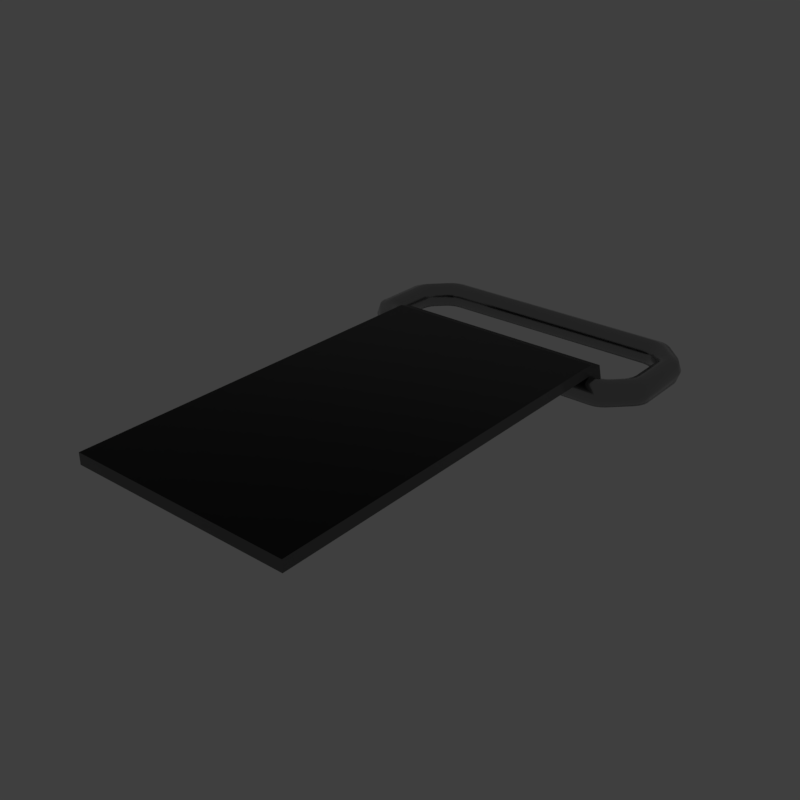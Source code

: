# Source: slideswitchadj.blend  (saved by Blender 2.79.6; exported with 4.5.12 LTS)
import bpy
from mathutils import Matrix  # noqa: F401  (used for matrix-valued properties, if any)

bpy.ops.wm.read_factory_settings(use_empty=True)
scene = bpy.context.scene
scene.name = 'main'

# ---- collections
col_collection_1 = bpy.data.collections.new('Collection 1'); scene.collection.children.link(col_collection_1)

# ---- materials (node trees are filled in below, after node groups)
mat_prox_alum_098 = bpy.data.materials.new('prox_alum.098')
mat_prox_alum_098.alpha_threshold = 0.0
mat_prox_alum_098.diffuse_color = (0.1933, 0.1933, 0.1933, 1.0)
mat_prox_alum_098.roughness = 0.5
mat_prox_kevlar_098 = bpy.data.materials.new('prox_kevlar.098')
mat_prox_kevlar_098.alpha_threshold = 0.0
mat_prox_kevlar_098.diffuse_color = (0.03737, 0.03737, 0.03737, 1.0)
mat_prox_kevlar_098.roughness = 0.5
mat_prox_rough_plastic_041 = bpy.data.materials.new('prox_rough_plastic.041')
mat_prox_rough_plastic_041.alpha_threshold = 0.0
mat_prox_rough_plastic_041.diffuse_color = (0.1013, 0.1013, 0.1013, 1.0)
mat_prox_rough_plastic_041.roughness = 0.5
mat_prox_easy_spec_098 = bpy.data.materials.new('prox_easy_spec.098')
mat_prox_easy_spec_098.alpha_threshold = 0.0
mat_prox_easy_spec_098.diffuse_color = (0.2791, 0.2791, 0.2791, 1.0)
mat_prox_easy_spec_098.roughness = 0.5
mat_prox_soap_096 = bpy.data.materials.new('prox_soap.096')
mat_prox_soap_096.alpha_threshold = 0.0
mat_prox_soap_096.diffuse_color = (0.8, 0.5447, 0.3018, 1.0)
mat_prox_soap_096.roughness = 0.5
mat_prox_emission_096 = bpy.data.materials.new('prox_emission.096')
mat_prox_emission_096.alpha_threshold = 0.0
mat_prox_emission_096.diffuse_color = (0.3973, 0.7023, 0.9681, 1.0)
mat_prox_emission_096.roughness = 0.5

# ---- node groups
ng_auto_smooth = bpy.data.node_groups.new('Auto Smooth', 'GeometryNodeTree')
_s = ng_auto_smooth.interface.new_socket(name='Geometry', in_out='OUTPUT', socket_type='NodeSocketGeometry')
_s = ng_auto_smooth.interface.new_socket(name='Geometry', in_out='INPUT', socket_type='NodeSocketGeometry')
_s = ng_auto_smooth.interface.new_socket(name='Angle', in_out='INPUT', socket_type='NodeSocketFloat')
_s.subtype = 'ANGLE'
_s.min_value = 0.0
_s.max_value = 3.142
ng_auto_smooth.is_modifier = True
_N = ng_auto_smooth.nodes; _L = ng_auto_smooth.links
n0 = _N.new('NodeGroupOutput'); n0.name = 'Group Output'; n0.location = (480, -100)
n1 = _N.new('NodeGroupInput'); n1.name = 'Group Input'; n1.location = (-420, -300)
n2 = _N.new('NodeGroupInput'); n2.name = 'Group Input.001'; n2.location = (-60, -100)
n3 = _N.new('GeometryNodeSetShadeSmooth'); n3.name = 'Set Shade Smooth'; n3.location = (120, -100)
n3.domain = 'EDGE'
n4 = _N.new('GeometryNodeSetShadeSmooth'); n4.name = 'Set Shade Smooth.001'; n4.location = (300, -100)
n5 = _N.new('GeometryNodeInputMeshEdgeAngle'); n5.name = 'Edge Angle'; n5.location = (-420, -220)
n6 = _N.new('GeometryNodeInputEdgeSmooth'); n6.name = 'Is Edge Smooth'; n6.location = (-60, -160)
n7 = _N.new('GeometryNodeInputShadeSmooth'); n7.name = 'Is Face Smooth'; n7.location = (-240, -340)
n8 = _N.new('FunctionNodeBooleanMath'); n8.name = 'Boolean Math'; n8.location = (-60, -220)
n9 = _N.new('FunctionNodeCompare'); n9.name = 'Compare'; n9.location = (-240, -180)
n9.operation = 'LESS_EQUAL'
_L.new(n5.outputs[0], n9.inputs[0])
_L.new(n4.outputs[0], n0.inputs[0])
_L.new(n1.outputs[1], n9.inputs[1])
_L.new(n9.outputs[0], n8.inputs[0])
_L.new(n7.outputs[0], n8.inputs[1])
_L.new(n2.outputs[0], n3.inputs[0])
_L.new(n6.outputs[0], n3.inputs[1])
_L.new(n3.outputs[0], n4.inputs[0])
_L.new(n8.outputs[0], n3.inputs[2])
n0.is_active_output = True

# ---- material node trees
mat_prox_alum_098.use_nodes = True; mat_prox_alum_098.node_tree.nodes.clear()
_N = mat_prox_alum_098.node_tree.nodes; _L = mat_prox_alum_098.node_tree.links
n0 = _N.new('ShaderNodeOutputMaterial'); n0.name = 'Material Output'; n0.location = (300, 300)
n1 = _N.new('ShaderNodeBsdfPrincipled'); n1.name = 'Principled BSDF'; n1.location = (10, 300)
n1.width = 150
n1.subsurface_method = 'BURLEY'
n1.inputs[0].default_value = (0.3217, 0.3217, 0.3217, 1.0)
n1.inputs[1].default_value = 1.0
n1.inputs[2].default_value = 0.1633
n1.inputs[3].default_value = 1.45
n1.inputs[9].default_value = (1.0, 1.0, 1.0)
n1.inputs[13].default_value = 0.119
n1.inputs[15].default_value = 0.7959
n1.inputs[16].default_value = 0.8299
n1.inputs[24].default_value = 0.1605
_L.new(n1.outputs[0], n0.inputs[0])
n0.is_active_output = True
mat_prox_kevlar_098.use_nodes = True; mat_prox_kevlar_098.node_tree.nodes.clear()
_N = mat_prox_kevlar_098.node_tree.nodes; _L = mat_prox_kevlar_098.node_tree.links
n0 = _N.new('ShaderNodeOutputMaterial'); n0.name = 'Material Output'; n0.location = (300, 300)
n1 = _N.new('ShaderNodeBsdfPrincipled'); n1.name = 'Principled BSDF'; n1.location = (10, 300)
n1.width = 150
n1.subsurface_method = 'BURLEY'
n1.inputs[0].default_value = (0.0, 0.0, 0.0, 1.0)
n1.inputs[2].default_value = 0.3401
n1.inputs[3].default_value = 1.45
n1.inputs[9].default_value = (1.0, 1.0, 1.0)
n1.inputs[13].default_value = 0.2143
_L.new(n1.outputs[0], n0.inputs[0])
n0.is_active_output = True
mat_prox_rough_plastic_041.use_nodes = True; mat_prox_rough_plastic_041.node_tree.nodes.clear()
_N = mat_prox_rough_plastic_041.node_tree.nodes; _L = mat_prox_rough_plastic_041.node_tree.links
n0 = _N.new('ShaderNodeOutputMaterial'); n0.name = 'Material Output'; n0.location = (300, 300)
n1 = _N.new('ShaderNodeBsdfPrincipled'); n1.name = 'Principled BSDF'; n1.location = (10, 300)
n1.width = 150
n1.subsurface_method = 'BURLEY'
n1.inputs[0].default_value = (0.111, 0.09, 0.07, 1.0)
n1.inputs[2].default_value = 0.3673
n1.inputs[3].default_value = 1.45
n1.inputs[9].default_value = (1.0, 1.0, 1.0)
n1.inputs[13].default_value = 0.1803
_L.new(n1.outputs[0], n0.inputs[0])
n0.is_active_output = True
mat_prox_easy_spec_098.use_nodes = True; mat_prox_easy_spec_098.node_tree.nodes.clear()
_N = mat_prox_easy_spec_098.node_tree.nodes; _L = mat_prox_easy_spec_098.node_tree.links
n0 = _N.new('ShaderNodeOutputMaterial'); n0.name = 'Material Output'; n0.location = (300, 300)
n1 = _N.new('ShaderNodeBsdfPrincipled'); n1.name = 'Principled BSDF'; n1.location = (10, 300)
n1.width = 150
n1.subsurface_method = 'BURLEY'
n1.inputs[0].default_value = (0.1372, 0.1372, 0.1372, 1.0)
n1.inputs[2].default_value = 0.2245
n1.inputs[3].default_value = 1.45
n1.inputs[9].default_value = (1.0, 1.0, 1.0)
n1.inputs[13].default_value = 0.09864
n1.inputs[19].default_value = 0.25
_L.new(n1.outputs[0], n0.inputs[0])
n0.is_active_output = True
mat_prox_soap_096.use_nodes = True; mat_prox_soap_096.node_tree.nodes.clear()
_N = mat_prox_soap_096.node_tree.nodes; _L = mat_prox_soap_096.node_tree.links
n0 = _N.new('ShaderNodeOutputMaterial'); n0.name = 'Material Output'; n0.location = (300, 300)
n1 = _N.new('ShaderNodeLayerWeight'); n1.name = 'Layer Weight.001'; n1.location = (-898, 224)
n2 = _N.new('ShaderNodeValToRGB'); n2.name = 'ColorRamp.001'; n2.location = (-744, 215)
n2.color_ramp.interpolation = 'B_SPLINE'
while len(n2.color_ramp.elements) > 1: n2.color_ramp.elements.remove(n2.color_ramp.elements[-1])
n2.color_ramp.elements[0].position = 0.0; n2.color_ramp.elements[0].color = (1.0, 0.0, 0.2363, 1.0)
_e = n2.color_ramp.elements.new(0.1477); _e.color = (0.0, 0.1135, 0.6103, 1.0)
_e = n2.color_ramp.elements.new(0.2773); _e.color = (0.2081, 0.332, 0.6265, 1.0)
_e = n2.color_ramp.elements.new(0.5); _e.color = (0.5089, 0.1741, 0.6181, 1.0)
_e = n2.color_ramp.elements.new(0.6818); _e.color = (0.7544, 0.04821, 0.0, 1.0)
_e = n2.color_ramp.elements.new(0.8511); _e.color = (0.336, 0.5043, 0.1917, 1.0)
_e = n2.color_ramp.elements.new(1.0); _e.color = (0.01772, 0.3483, 1.0, 1.0)
n3 = _N.new('ShaderNodeMix'); n3.name = 'Mix.001'; n3.location = (-424, 179)
n3.data_type = 'RGBA'
n3.inputs[0].default_value = 0.7909
n4 = _N.new('ShaderNodeBsdfPrincipled'); n4.name = 'Principled BSDF.002'; n4.location = (-242, 264)
n4.width = 150
n4.subsurface_method = 'BURLEY'
n4.inputs[2].default_value = 0.525
n4.inputs[3].default_value = 1.45
n4.inputs[9].default_value = (1.0, 1.0, 1.0)
n4.inputs[13].default_value = 0.975
n4.inputs[18].default_value = 1.0
n4.inputs[19].default_value = 0.25
n5 = _N.new('ShaderNodeBsdfGlass'); n5.name = 'Glass BSDF'; n5.location = (-9, 118)
n5.distribution = 'BECKMANN'
n5.inputs[2].default_value = 1.45
n6 = _N.new('ShaderNodeMixShader'); n6.name = 'Mix Shader'; n6.location = (-12, 267)
n6.inputs[0].default_value = 0.4455
_L.new(n1.outputs[1], n2.inputs[0])
_L.new(n2.outputs[0], n3.inputs[6])
_L.new(n4.outputs[0], n6.inputs[1])
_L.new(n3.outputs[2], n4.inputs[0])
_L.new(n5.outputs[0], n6.inputs[2])
_L.new(n2.outputs[0], n5.inputs[0])
_L.new(n6.outputs[0], n0.inputs[0])
n0.is_active_output = True
mat_prox_emission_096.use_nodes = True; mat_prox_emission_096.node_tree.nodes.clear()
_N = mat_prox_emission_096.node_tree.nodes; _L = mat_prox_emission_096.node_tree.links
n0 = _N.new('ShaderNodeOutputMaterial'); n0.name = 'Material Output'; n0.location = (446, 300)
n1 = _N.new('ShaderNodeEmission'); n1.name = 'Emission'; n1.location = (156, 300)
n1.inputs[1].default_value = 4.0
n2 = _N.new('ShaderNodeLayerWeight'); n2.name = 'Layer Weight'; n2.location = (-631, 360)
n3 = _N.new('ShaderNodeValToRGB'); n3.name = 'ColorRamp'; n3.location = (-450, 370)
n3.color_ramp.interpolation = 'B_SPLINE'
while len(n3.color_ramp.elements) > 1: n3.color_ramp.elements.remove(n3.color_ramp.elements[-1])
n3.color_ramp.elements[0].position = 0.1864; n3.color_ramp.elements[0].color = (1.0, 0.02556, 0.0, 1.0)
_e = n3.color_ramp.elements.new(0.8045); _e.color = (1.0, 0.2244, 0.007333, 1.0)
_e = n3.color_ramp.elements.new(0.9909); _e.color = (1.0, 1.0, 1.0, 1.0)
n4 = _N.new('ShaderNodeMix'); n4.name = 'Mix'; n4.location = (-92, 333)
n4.data_type = 'RGBA'
n4.blend_type = 'COLOR'
n4.inputs[0].default_value = 0.8273
_L.new(n2.outputs[1], n3.inputs[0])
_L.new(n1.outputs[0], n0.inputs[0])
_L.new(n4.outputs[2], n1.inputs[0])
_L.new(n3.outputs[0], n4.inputs[7])
n0.is_active_output = True

# ---- world
world_world = bpy.data.worlds.new('World'); scene.world = world_world
world_world.use_nodes = True; world_world.node_tree.nodes.clear()
_N = world_world.node_tree.nodes; _L = world_world.node_tree.links
n0 = _N.new('ShaderNodeOutputWorld'); n0.name = 'World Output'; n0.location = (300, 300)
n1 = _N.new('ShaderNodeBackground'); n1.name = 'Background'; n1.location = (10, 300)
n1.inputs[0].default_value = (0.05, 0.05, 0.05, 1.0)
_L.new(n1.outputs[0], n0.inputs[0])
n0.is_active_output = True
world_world.use_sun_shadow = False
world_world.sun_shadow_jitter_overblur = 0.0

# ---- meshes
me_cube_006 = bpy.data.meshes.new('Cube.006')
me_cube_006.from_pydata([(-1.713, -2.672, 0.0), (-1.713, 2.672, 0.0), (1.713, 2.672, 0.0), (1.713, -2.672, 0.0), (-1.458, -2.416, 0.0), (-1.458, 2.416, 0.0), (1.458, 2.416, 0.0), (1.458, -2.416, 0.0), (0.0, 0.0, 0.0)], [], [(4, 5, 1, 0), (5, 6, 2, 1), (6, 7, 3, 2), (7, 4, 0, 3), (7, 6, 8), (6, 5, 8), (5, 4, 8), (4, 7, 8)])
me_cube_006.materials.append(None)
me_cube_006.materials.append(None)
me_cube_006.materials.append(None)
me_cube_006.materials.append(None)
me_cube_006.use_remesh_preserve_volume = False
me_cube_006.use_remesh_preserve_attributes = False
me_cube_006.use_mirror_vertex_groups = False
me_cube_006.update()
me_plane_027 = bpy.data.meshes.new('Plane.027')
me_plane_027.from_pydata([(-0.8887, -2.543, -0.4046), (-0.8887, 0.5841, -0.4046), (-0.8887, 0.752, -0.5855), (-0.8887, 0.7118, -0.4518), (-0.8887, 0.752, -0.701), (-0.4444, 0.5841, -0.4046), (-0.4444, 0.752, -0.5855), (-0.4444, 0.7118, -0.4518), (-0.4444, -2.543, -0.4046), (-0.4444, 0.752, -0.701), (0.0, 0.5841, -0.4046), (0.0, 0.752, -0.5855), (0.8887, -2.543, -0.4046), (0.0, 0.7118, -0.4518), (0.8887, 0.5841, -0.4046), (0.8887, 0.752, -0.5855), (0.0, -2.543, -0.4046), (0.8887, 0.7118, -0.4518), (0.0, 0.752, -0.701), (0.8887, 0.752, -0.701), (0.4444, 0.5841, -0.4046), (0.4444, 0.752, -0.5855), (0.4444, 0.7118, -0.4518), (0.4444, -2.543, -0.4046), (0.4444, 0.752, -0.701), (-0.8887, -2.543, -0.495), (-0.8887, 0.568, -0.495), (-0.8887, 0.6616, -0.5988), (-0.8887, 0.6382, -0.521), (-0.8887, 0.6616, -0.701), (-0.4444, 0.568, -0.495), (-0.4444, 0.6616, -0.5988), (-0.4444, 0.6382, -0.521), (-0.4444, -2.543, -0.495), (-0.4444, 0.6616, -0.701), (0.0, 0.568, -0.495), (0.0, 0.6616, -0.5988), (0.8887, -2.543, -0.495), (0.0, 0.6382, -0.521), (0.8887, 0.568, -0.495), (0.8887, 0.6616, -0.5988), (0.0, -2.543, -0.495), (0.8887, 0.6382, -0.521), (0.0, 0.6616, -0.701), (0.8887, 0.6616, -0.701), (0.4444, 0.568, -0.495), (0.4444, 0.6616, -0.5988), (0.4444, 0.6382, -0.521), (0.4444, -2.543, -0.495), (0.4444, 0.6616, -0.701), (-0.7186, 0.568, -0.7026), (-0.7186, 0.4743, -0.5988), (-0.7186, 0.568, -0.495), (-0.7186, 0.6616, -0.5988), (-0.7186, 0.4977, -0.6767), (-0.7186, 0.4977, -0.521), (-0.7186, 0.6382, -0.521), (-0.7186, 0.6382, -0.6767), (-1.032, 1.404, -0.7026), (-0.9243, 1.449, -0.7026), (-1.001, 1.427, -0.7026), (-0.9618, 1.443, -0.7026), (-1.071, 1.498, -0.5988), (-0.9641, 1.543, -0.5988), (-1.041, 1.52, -0.5988), (-1.002, 1.537, -0.5988), (-1.032, 1.404, -0.495), (-0.9243, 1.449, -0.495), (-1.001, 1.427, -0.495), (-0.9618, 1.443, -0.495), (-0.9919, 1.311, -0.5988), (-0.8845, 1.355, -0.5988), (-0.9613, 1.333, -0.5988), (-0.922, 1.349, -0.5988), (-1.141, 1.293, -0.7026), (-1.186, 1.186, -0.7026), (-1.163, 1.263, -0.7026), (-1.18, 1.223, -0.7026), (-1.236, 1.332, -0.5988), (-1.28, 1.224, -0.5988), (-1.258, 1.301, -0.5988), (-1.274, 1.261, -0.5988), (-1.141, 1.293, -0.495), (-1.186, 1.186, -0.495), (-1.163, 1.263, -0.495), (-1.18, 1.223, -0.495), (-1.047, 1.255, -0.5988), (-1.091, 1.148, -0.5988), (-1.069, 1.225, -0.5988), (-1.085, 1.185, -0.5988), (-1.141, 0.7236, -0.7026), (-1.186, 0.8313, -0.7026), (-1.163, 0.7544, -0.7026), (-1.18, 0.7938, -0.7026), (-1.236, 0.6854, -0.5988), (-1.28, 0.7931, -0.5988), (-1.258, 0.7163, -0.5988), (-1.274, 0.7557, -0.5988), (-1.141, 0.7236, -0.495), (-1.186, 0.8313, -0.495), (-1.163, 0.7544, -0.495), (-1.18, 0.7938, -0.495), (-1.047, 0.7617, -0.5988), (-1.091, 0.8694, -0.5988), (-1.069, 0.7925, -0.5988), (-1.085, 0.8319, -0.5988), (-0.9243, 0.568, -0.7026), (-1.032, 0.6127, -0.7026), (-0.9618, 0.574, -0.7026), (-1.001, 0.5903, -0.7026), (-0.9641, 0.4743, -0.5988), (-1.071, 0.5191, -0.5988), (-1.002, 0.4803, -0.5988), (-1.041, 0.4967, -0.5988), (-0.9243, 0.568, -0.495), (-1.032, 0.6127, -0.495), (-0.9618, 0.574, -0.495), (-1.001, 0.5903, -0.495), (-0.8845, 0.6616, -0.5988), (-0.9919, 0.7063, -0.5988), (-0.922, 0.6676, -0.5988), (-0.9613, 0.6839, -0.5988), (-1.002, 0.6829, -0.6767), (-0.8945, 0.6382, -0.6767), (-0.9712, 0.6605, -0.6767), (-0.9319, 0.6442, -0.6767), (-0.9541, 0.4977, -0.6767), (-1.061, 0.5425, -0.6767), (-0.9916, 0.5037, -0.6767), (-1.031, 0.5201, -0.6767), (-0.9541, 0.4977, -0.521), (-1.061, 0.5425, -0.521), (-0.9916, 0.5037, -0.521), (-1.031, 0.5201, -0.521), (-0.8945, 0.6382, -0.521), (-1.002, 0.6829, -0.521), (-0.9319, 0.6442, -0.521), (-0.9712, 0.6605, -0.521), (-0.8945, 1.379, -0.6767), (-1.002, 1.334, -0.6767), (-0.9319, 1.373, -0.6767), (-0.9712, 1.357, -0.6767), (-1.061, 1.475, -0.6767), (-0.9541, 1.519, -0.6767), (-1.031, 1.497, -0.6767), (-0.9916, 1.513, -0.6767), (-1.061, 1.475, -0.521), (-0.9541, 1.519, -0.521), (-1.031, 1.497, -0.521), (-0.9916, 1.513, -0.521), (-1.002, 1.334, -0.521), (-0.8945, 1.379, -0.521), (-0.9712, 1.357, -0.521), (-0.9319, 1.373, -0.521), (-1.115, 0.8599, -0.6767), (-1.07, 0.7522, -0.6767), (-1.109, 0.8224, -0.6767), (-1.093, 0.783, -0.6767), (-1.212, 0.695, -0.6767), (-1.257, 0.8027, -0.6767), (-1.234, 0.7258, -0.6767), (-1.251, 0.7652, -0.6767), (-1.212, 0.695, -0.521), (-1.257, 0.8027, -0.521), (-1.234, 0.7258, -0.521), (-1.251, 0.7652, -0.521), (-1.07, 0.7522, -0.521), (-1.115, 0.8599, -0.521), (-1.093, 0.783, -0.521), (-1.109, 0.8224, -0.521), (-1.07, 1.265, -0.6767), (-1.115, 1.157, -0.6767), (-1.093, 1.234, -0.6767), (-1.109, 1.195, -0.6767), (-1.257, 1.214, -0.6767), (-1.212, 1.322, -0.6767), (-1.251, 1.252, -0.6767), (-1.234, 1.291, -0.6767), (-1.257, 1.214, -0.521), (-1.212, 1.322, -0.521), (-1.251, 1.252, -0.521), (-1.234, 1.291, -0.521), (-1.115, 1.157, -0.521), (-1.07, 1.265, -0.521), (-1.109, 1.195, -0.521), (-1.093, 1.234, -0.521), (0.0, 0.568, -0.7026), (0.0, 0.4743, -0.5988), (0.0, 0.568, -0.495), (0.0, 0.6616, -0.5988), (0.0, 1.449, -0.7026), (0.0, 1.543, -0.5988), (0.0, 1.449, -0.495), (0.0, 1.355, -0.5988), (0.0, 0.6382, -0.6767), (0.0, 0.4977, -0.6767), (0.0, 0.4977, -0.521), (0.0, 0.6382, -0.521), (0.0, 1.379, -0.6767), (0.0, 1.519, -0.6767), (0.0, 1.519, -0.521), (0.0, 1.379, -0.521), (0.7186, 0.568, -0.7026), (0.7186, 0.4743, -0.5988), (0.7186, 0.568, -0.495), (0.7186, 0.6616, -0.5988), (0.7186, 0.4977, -0.6767), (0.7186, 0.4977, -0.521), (0.7186, 0.6382, -0.521), (0.7186, 0.6382, -0.6767), (1.032, 1.404, -0.7026), (0.9243, 1.449, -0.7026), (1.001, 1.427, -0.7026), (0.9618, 1.443, -0.7026), (1.071, 1.498, -0.5988), (0.9641, 1.543, -0.5988), (1.041, 1.52, -0.5988), (1.002, 1.537, -0.5988), (1.032, 1.404, -0.495), (0.9243, 1.449, -0.495), (1.001, 1.427, -0.495), (0.9618, 1.443, -0.495), (0.9919, 1.311, -0.5988), (0.8845, 1.355, -0.5988), (0.9613, 1.333, -0.5988), (0.922, 1.349, -0.5988), (1.141, 1.293, -0.7026), (1.186, 1.186, -0.7026), (1.163, 1.263, -0.7026), (1.18, 1.223, -0.7026), (1.236, 1.332, -0.5988), (1.28, 1.224, -0.5988), (1.258, 1.301, -0.5988), (1.274, 1.261, -0.5988), (1.141, 1.293, -0.495), (1.186, 1.186, -0.495), (1.163, 1.263, -0.495), (1.18, 1.223, -0.495), (1.047, 1.255, -0.5988), (1.091, 1.148, -0.5988), (1.069, 1.225, -0.5988), (1.085, 1.185, -0.5988), (1.141, 0.7236, -0.7026), (1.186, 0.8313, -0.7026), (1.163, 0.7544, -0.7026), (1.18, 0.7938, -0.7026), (1.236, 0.6854, -0.5988), (1.28, 0.7931, -0.5988), (1.258, 0.7163, -0.5988), (1.274, 0.7557, -0.5988), (1.141, 0.7236, -0.495), (1.186, 0.8313, -0.495), (1.163, 0.7544, -0.495), (1.18, 0.7938, -0.495), (1.047, 0.7617, -0.5988), (1.091, 0.8694, -0.5988), (1.069, 0.7925, -0.5988), (1.085, 0.8319, -0.5988), (0.9243, 0.568, -0.7026), (1.032, 0.6127, -0.7026), (0.9618, 0.574, -0.7026), (1.001, 0.5903, -0.7026), (0.9641, 0.4743, -0.5988), (1.071, 0.5191, -0.5988), (1.002, 0.4803, -0.5988), (1.041, 0.4967, -0.5988), (0.9243, 0.568, -0.495), (1.032, 0.6127, -0.495), (0.9618, 0.574, -0.495), (1.001, 0.5903, -0.495), (0.8845, 0.6616, -0.5988), (0.9919, 0.7063, -0.5988), (0.922, 0.6676, -0.5988), (0.9613, 0.6839, -0.5988), (1.002, 0.6829, -0.6767), (0.8945, 0.6382, -0.6767), (0.9712, 0.6605, -0.6767), (0.9319, 0.6442, -0.6767), (0.9541, 0.4977, -0.6767), (1.061, 0.5425, -0.6767), (0.9916, 0.5037, -0.6767), (1.031, 0.5201, -0.6767), (0.9541, 0.4977, -0.521), (1.061, 0.5425, -0.521), (0.9916, 0.5037, -0.521), (1.031, 0.5201, -0.521), (0.8945, 0.6382, -0.521), (1.002, 0.6829, -0.521), (0.9319, 0.6442, -0.521), (0.9712, 0.6605, -0.521), (0.8945, 1.379, -0.6767), (1.002, 1.334, -0.6767), (0.9319, 1.373, -0.6767), (0.9712, 1.357, -0.6767), (1.061, 1.475, -0.6767), (0.9541, 1.519, -0.6767), (1.031, 1.497, -0.6767), (0.9916, 1.513, -0.6767), (1.061, 1.475, -0.521), (0.9541, 1.519, -0.521), (1.031, 1.497, -0.521), (0.9916, 1.513, -0.521), (1.002, 1.334, -0.521), (0.8945, 1.379, -0.521), (0.9712, 1.357, -0.521), (0.9319, 1.373, -0.521), (1.115, 0.8599, -0.6767), (1.07, 0.7522, -0.6767), (1.109, 0.8224, -0.6767), (1.093, 0.783, -0.6767), (1.212, 0.695, -0.6767), (1.257, 0.8027, -0.6767), (1.234, 0.7258, -0.6767), (1.251, 0.7652, -0.6767), (1.212, 0.695, -0.521), (1.257, 0.8027, -0.521), (1.234, 0.7258, -0.521), (1.251, 0.7652, -0.521), (1.07, 0.7522, -0.521), (1.115, 0.8599, -0.521), (1.093, 0.783, -0.521), (1.109, 0.8224, -0.521), (1.07, 1.265, -0.6767), (1.115, 1.157, -0.6767), (1.093, 1.234, -0.6767), (1.109, 1.195, -0.6767), (1.257, 1.214, -0.6767), (1.212, 1.322, -0.6767), (1.251, 1.252, -0.6767), (1.234, 1.291, -0.6767), (1.257, 1.214, -0.521), (1.212, 1.322, -0.521), (1.251, 1.252, -0.521), (1.234, 1.291, -0.521), (1.115, 1.157, -0.521), (1.07, 1.265, -0.521), (1.109, 1.195, -0.521), (1.093, 1.234, -0.521)], [], [(6, 2, 3, 7), (5, 1, 0, 8), (7, 3, 1, 5), (6, 11, 18, 9), (2, 6, 9, 4), (13, 7, 5, 10), (10, 5, 8, 16), (11, 6, 7, 13), (21, 22, 17, 15), (20, 23, 12, 14), (22, 20, 14, 17), (21, 24, 18, 11), (15, 19, 24, 21), (13, 10, 20, 22), (10, 16, 23, 20), (11, 13, 22, 21), (32, 28, 27, 31), (33, 25, 26, 30), (30, 26, 28, 32), (34, 43, 36, 31), (29, 34, 31, 27), (35, 30, 32, 38), (41, 33, 30, 35), (38, 32, 31, 36), (40, 42, 47, 46), (39, 37, 48, 45), (42, 39, 45, 47), (36, 43, 49, 46), (46, 49, 44, 40), (47, 45, 35, 38), (45, 48, 41, 35), (46, 47, 38, 36), (0, 1, 26, 25), (3, 2, 27, 28), (8, 0, 25, 33), (1, 3, 28, 26), (4, 9, 34, 29), (2, 4, 29, 27), (16, 8, 33, 41), (9, 18, 43, 34), (14, 12, 37, 39), (15, 17, 42, 40), (12, 23, 48, 37), (17, 14, 39, 42), (24, 19, 44, 49), (19, 15, 40, 44), (23, 16, 41, 48), (18, 24, 49, 43), (63, 191, 199, 143), (67, 192, 200, 147), (71, 193, 201, 151), (179, 146, 62, 78), (159, 174, 75, 91), (183, 150, 66, 82), (70, 86, 170, 139), (175, 142, 58, 74), (163, 178, 79, 95), (167, 182, 83, 99), (171, 87, 103, 154), (91, 75, 171, 154), (127, 158, 90, 107), (95, 79, 174, 159), (99, 83, 178, 163), (103, 87, 182, 167), (155, 102, 119, 122), (107, 90, 155, 122), (54, 126, 106, 50), (111, 94, 158, 127), (115, 98, 162, 131), (119, 102, 166, 135), (131, 162, 94, 111), (143, 199, 190, 59), (78, 62, 142, 175), (147, 200, 191, 63), (82, 66, 146, 179), (151, 201, 192, 67), (86, 70, 150, 183), (74, 58, 139, 170), (193, 71, 138, 198), (135, 166, 98, 115), (55, 130, 110, 51), (50, 106, 123, 57), (51, 110, 126, 54), (52, 114, 130, 55), (56, 134, 114, 52), (57, 53, 189, 194), (123, 118, 53, 57), (189, 53, 56, 197), (188, 52, 55, 196), (53, 118, 134, 56), (187, 51, 54, 195), (197, 56, 52, 188), (196, 55, 51, 187), (195, 54, 50, 186), (186, 50, 57, 194), (139, 58, 60, 141), (141, 60, 61, 140), (140, 61, 59, 138), (58, 142, 144, 60), (60, 144, 145, 61), (61, 145, 143, 59), (142, 62, 64, 144), (144, 64, 65, 145), (145, 65, 63, 143), (62, 146, 148, 64), (64, 148, 149, 65), (65, 149, 147, 63), (146, 66, 68, 148), (148, 68, 69, 149), (149, 69, 67, 147), (66, 150, 152, 68), (68, 152, 153, 69), (69, 153, 151, 67), (150, 70, 72, 152), (152, 72, 73, 153), (153, 73, 71, 151), (70, 139, 141, 72), (72, 141, 140, 73), (73, 140, 138, 71), (175, 74, 76, 177), (177, 76, 77, 176), (176, 77, 75, 174), (74, 170, 172, 76), (76, 172, 173, 77), (77, 173, 171, 75), (179, 78, 80, 181), (181, 80, 81, 180), (180, 81, 79, 178), (78, 175, 177, 80), (80, 177, 176, 81), (81, 176, 174, 79), (183, 82, 84, 185), (185, 84, 85, 184), (184, 85, 83, 182), (82, 179, 181, 84), (84, 181, 180, 85), (85, 180, 178, 83), (170, 86, 88, 172), (172, 88, 89, 173), (173, 89, 87, 171), (86, 183, 185, 88), (88, 185, 184, 89), (89, 184, 182, 87), (155, 90, 92, 157), (157, 92, 93, 156), (156, 93, 91, 154), (90, 158, 160, 92), (92, 160, 161, 93), (93, 161, 159, 91), (158, 94, 96, 160), (160, 96, 97, 161), (161, 97, 95, 159), (94, 162, 164, 96), (96, 164, 165, 97), (97, 165, 163, 95), (162, 98, 100, 164), (164, 100, 101, 165), (165, 101, 99, 163), (98, 166, 168, 100), (100, 168, 169, 101), (101, 169, 167, 99), (166, 102, 104, 168), (168, 104, 105, 169), (169, 105, 103, 167), (102, 155, 157, 104), (104, 157, 156, 105), (105, 156, 154, 103), (123, 106, 108, 125), (125, 108, 109, 124), (124, 109, 107, 122), (106, 126, 128, 108), (108, 128, 129, 109), (109, 129, 127, 107), (126, 110, 112, 128), (128, 112, 113, 129), (129, 113, 111, 127), (110, 130, 132, 112), (112, 132, 133, 113), (113, 133, 131, 111), (130, 114, 116, 132), (132, 116, 117, 133), (133, 117, 115, 131), (114, 134, 136, 116), (116, 136, 137, 117), (117, 137, 135, 115), (134, 118, 120, 136), (136, 120, 121, 137), (137, 121, 119, 135), (118, 123, 125, 120), (120, 125, 124, 121), (121, 124, 122, 119), (59, 190, 198, 138), (215, 295, 199, 191), (219, 299, 200, 192), (223, 303, 201, 193), (331, 230, 214, 298), (311, 243, 227, 326), (335, 234, 218, 302), (222, 291, 322, 238), (327, 226, 210, 294), (315, 247, 231, 330), (319, 251, 235, 334), (323, 306, 255, 239), (243, 306, 323, 227), (279, 259, 242, 310), (247, 311, 326, 231), (251, 315, 330, 235), (255, 319, 334, 239), (307, 274, 271, 254), (259, 274, 307, 242), (206, 202, 258, 278), (263, 279, 310, 246), (267, 283, 314, 250), (271, 287, 318, 254), (283, 263, 246, 314), (295, 211, 190, 199), (230, 327, 294, 214), (299, 215, 191, 200), (234, 331, 298, 218), (303, 219, 192, 201), (238, 335, 302, 222), (226, 322, 291, 210), (193, 198, 290, 223), (287, 267, 250, 318), (207, 203, 262, 282), (202, 209, 275, 258), (203, 206, 278, 262), (204, 207, 282, 266), (208, 204, 266, 286), (209, 194, 189, 205), (275, 209, 205, 270), (189, 197, 208, 205), (188, 196, 207, 204), (205, 208, 286, 270), (187, 195, 206, 203), (197, 188, 204, 208), (196, 187, 203, 207), (195, 186, 202, 206), (186, 194, 209, 202), (291, 293, 212, 210), (293, 292, 213, 212), (292, 290, 211, 213), (210, 212, 296, 294), (212, 213, 297, 296), (213, 211, 295, 297), (294, 296, 216, 214), (296, 297, 217, 216), (297, 295, 215, 217), (214, 216, 300, 298), (216, 217, 301, 300), (217, 215, 299, 301), (298, 300, 220, 218), (300, 301, 221, 220), (301, 299, 219, 221), (218, 220, 304, 302), (220, 221, 305, 304), (221, 219, 303, 305), (302, 304, 224, 222), (304, 305, 225, 224), (305, 303, 223, 225), (222, 224, 293, 291), (224, 225, 292, 293), (225, 223, 290, 292), (327, 329, 228, 226), (329, 328, 229, 228), (328, 326, 227, 229), (226, 228, 324, 322), (228, 229, 325, 324), (229, 227, 323, 325), (331, 333, 232, 230), (333, 332, 233, 232), (332, 330, 231, 233), (230, 232, 329, 327), (232, 233, 328, 329), (233, 231, 326, 328), (335, 337, 236, 234), (337, 336, 237, 236), (336, 334, 235, 237), (234, 236, 333, 331), (236, 237, 332, 333), (237, 235, 330, 332), (322, 324, 240, 238), (324, 325, 241, 240), (325, 323, 239, 241), (238, 240, 337, 335), (240, 241, 336, 337), (241, 239, 334, 336), (307, 309, 244, 242), (309, 308, 245, 244), (308, 306, 243, 245), (242, 244, 312, 310), (244, 245, 313, 312), (245, 243, 311, 313), (310, 312, 248, 246), (312, 313, 249, 248), (313, 311, 247, 249), (246, 248, 316, 314), (248, 249, 317, 316), (249, 247, 315, 317), (314, 316, 252, 250), (316, 317, 253, 252), (317, 315, 251, 253), (250, 252, 320, 318), (252, 253, 321, 320), (253, 251, 319, 321), (318, 320, 256, 254), (320, 321, 257, 256), (321, 319, 255, 257), (254, 256, 309, 307), (256, 257, 308, 309), (257, 255, 306, 308), (275, 277, 260, 258), (277, 276, 261, 260), (276, 274, 259, 261), (258, 260, 280, 278), (260, 261, 281, 280), (261, 259, 279, 281), (278, 280, 264, 262), (280, 281, 265, 264), (281, 279, 263, 265), (262, 264, 284, 282), (264, 265, 285, 284), (265, 263, 283, 285), (282, 284, 268, 266), (284, 285, 269, 268), (285, 283, 267, 269), (266, 268, 288, 286), (268, 269, 289, 288), (269, 267, 287, 289), (286, 288, 272, 270), (288, 289, 273, 272), (289, 287, 271, 273), (270, 272, 277, 275), (272, 273, 276, 277), (273, 271, 274, 276), (211, 290, 198, 190)])
me_plane_027.polygons.foreach_set('use_smooth', [True] * 336)
me_plane_027.polygons.foreach_set('material_index', [1, 1, 1, 1, 1, 1, 1, 1, 1, 1, 1, 1, 1, 1, 1, 1, 1, 1, 1, 1, 1, 1, 1, 1, 1, 1, 1, 1, 1, 1, 1, 1, 3, 3, 3, 3, 3, 3, 3, 3, 3, 3, 3, 3, 3, 3, 3, 3, 0, 0, 0, 0, 0, 0, 0, 0, 0, 0, 0, 0, 0, 0, 0, 0, 0, 0, 0, 0, 0, 0, 0, 0, 0, 0, 0, 0, 0, 0, 0, 0, 0, 0, 0, 0, 0, 0, 0, 0, 0, 0, 0, 0, 0, 0, 0, 0, 0, 0, 0, 0, 0, 0, 0, 0, 0, 0, 0, 0, 0, 0, 0, 0, 0, 0, 0, 0, 0, 0, 0, 0, 0, 0, 0, 0, 0, 0, 0, 0, 0, 0, 0, 0, 0, 0, 0, 0, 0, 0, 0, 0, 0, 0, 0, 0, 0, 0, 0, 0, 0, 0, 0, 0, 0, 0, 0, 0, 0, 0, 0, 0, 0, 0, 0, 0, 0, 0, 0, 0, 0, 0, 0, 0, 0, 0, 0, 0, 0, 0, 0, 0, 0, 0, 0, 0, 0, 0, 0, 0, 0, 0, 0, 0, 0, 0, 0, 0, 0, 0, 0, 0, 0, 0, 0, 0, 0, 0, 0, 0, 0, 0, 0, 0, 0, 0, 0, 0, 0, 0, 0, 0, 0, 0, 0, 0, 0, 0, 0, 0, 0, 0, 0, 0, 0, 0, 0, 0, 0, 0, 0, 0, 0, 0, 0, 0, 0, 0, 0, 0, 0, 0, 0, 0, 0, 0, 0, 0, 0, 0, 0, 0, 0, 0, 0, 0, 0, 0, 0, 0, 0, 0, 0, 0, 0, 0, 0, 0, 0, 0, 0, 0, 0, 0, 0, 0, 0, 0, 0, 0, 0, 0, 0, 0, 0, 0, 0, 0, 0, 0, 0, 0, 0, 0, 0, 0, 0, 0, 0, 0, 0, 0, 0, 0, 0, 0, 0, 0, 0, 0, 0, 0, 0, 0, 0, 0, 0, 0, 0, 0, 0, 0, 0, 0, 0, 0, 0, 0])
_k = set([(0, 1), (0, 8), (0, 25), (1, 3), (2, 3), (2, 4), (4, 9), (4, 29), (8, 16), (9, 18), (12, 14), (12, 23), (12, 37), (14, 17), (15, 17), (15, 19), (16, 23), (18, 24), (19, 24), (19, 44), (25, 26), (25, 33), (26, 28), (27, 28), (27, 29), (29, 34), (33, 41), (34, 43), (37, 39), (37, 48), (39, 42), (40, 42), (40, 44), (41, 48), (43, 49), (44, 49)])
me_plane_027.attributes.new('sharp_edge', 'BOOLEAN', 'EDGE').data.foreach_set('value', [ (min(e.vertices), max(e.vertices)) in _k for e in me_plane_027.edges])
_k = {(0, 1): 1.0, (2, 3): 1.0, (0, 8): 1.0, (1, 3): 1.0, (4, 9): 1.0, (2, 4): 1.0, (8, 16): 1.0, (9, 18): 1.0, (12, 14): 1.0, (15, 17): 1.0, (12, 23): 1.0, (14, 17): 1.0, (19, 24): 1.0, (15, 19): 1.0, (16, 23): 1.0, (18, 24): 1.0, (25, 26): 1.0, (27, 28): 1.0, (25, 33): 1.0, (26, 28): 1.0, (29, 34): 1.0, (27, 29): 1.0, (33, 41): 1.0, (34, 43): 1.0, (37, 39): 1.0, (40, 42): 1.0, (37, 48): 1.0, (39, 42): 1.0, (44, 49): 1.0, (40, 44): 1.0, (41, 48): 1.0, (43, 49): 1.0, (0, 25): 1.0, (4, 29): 1.0, (12, 37): 1.0, (19, 44): 1.0}
me_plane_027.attributes.new('crease_edge', 'FLOAT', 'EDGE').data.foreach_set('value', [_k.get((min(e.vertices), max(e.vertices)), 0.0) for e in me_plane_027.edges])
me_plane_027.materials.append(mat_prox_alum_098)
me_plane_027.materials.append(mat_prox_kevlar_098)
me_plane_027.materials.append(mat_prox_rough_plastic_041)
me_plane_027.materials.append(mat_prox_easy_spec_098)
me_plane_027.materials.append(mat_prox_soap_096)
me_plane_027.materials.append(mat_prox_emission_096)
me_plane_027.use_remesh_preserve_volume = False
me_plane_027.use_remesh_preserve_attributes = False
me_plane_027.use_mirror_vertex_groups = False
me_plane_027.update()
me_cube_015 = bpy.data.meshes.new('Cube.015')
me_cube_015.from_pydata([(-1.266, -1.68, -0.8165), (-1.266, -2.672, 0.06243), (-1.266, 1.39, -0.8165), (-1.266, 2.672, 0.06243), (1.266, -1.68, -0.8165), (1.266, -2.672, 0.06243), (1.266, 1.39, -0.8165), (1.266, 2.672, 0.06243), (-1.266, -1.9, -0.579), (-1.266, 1.611, -0.579), (1.266, 1.611, -0.579), (1.266, -1.9, -0.579), (-1.266, -2.077, -0.4019), (-1.266, 1.788, -0.4019), (1.266, 1.788, -0.4019), (1.266, -2.077, -0.4019), (-1.266, 1.788, -0.5011), (1.266, 1.788, -0.5011), (1.266, -2.077, -0.5011), (-1.266, -2.077, -0.5011), (-1.266, -2.553, -0.5011), (-1.266, -2.553, -0.4019), (1.266, -2.553, -0.4019), (1.266, -2.553, -0.5011), (-1.713, -2.672, 0.2119), (-1.713, 2.672, 0.2119), (1.713, 2.672, 0.2119), (1.713, -2.672, 0.2119)], [], [(8, 9, 2, 0), (9, 10, 6, 2), (10, 11, 4, 6), (11, 8, 0, 4), (0, 2, 6, 4), (5, 7, 26, 27), (18, 19, 8, 11), (17, 18, 11, 10), (16, 17, 10, 9), (19, 16, 9, 8), (1, 3, 13, 12), (3, 7, 14, 13), (7, 5, 15, 14), (5, 1, 12, 15), (12, 13, 16, 19), (13, 14, 17, 16), (14, 15, 18, 17), (12, 19, 20, 21), (22, 21, 20, 23), (15, 12, 21, 22), (18, 15, 22, 23), (19, 18, 23, 20), (27, 26, 25, 24), (3, 1, 24, 25), (1, 5, 27, 24), (7, 3, 25, 26)])
_k = set([(0, 2), (0, 4), (0, 8), (1, 3), (1, 5), (1, 12), (1, 24), (2, 6), (2, 9), (3, 7), (3, 13), (3, 25), (4, 6), (4, 11), (5, 7), (5, 15), (5, 27), (6, 10), (7, 14), (7, 26), (8, 9), (8, 11), (8, 19), (9, 10), (9, 16), (10, 11), (10, 17), (11, 18), (12, 13), (12, 15), (12, 19), (12, 21), (13, 14), (13, 16), (14, 15), (14, 17), (15, 18), (15, 22), (16, 17), (16, 19), (17, 18), (18, 19), (18, 23), (19, 20), (20, 21), (20, 23), (21, 22), (22, 23), (24, 25), (24, 27), (25, 26), (26, 27)])
me_cube_015.attributes.new('sharp_edge', 'BOOLEAN', 'EDGE').data.foreach_set('value', [ (min(e.vertices), max(e.vertices)) in _k for e in me_cube_015.edges])
_k = {(1, 12): 1.0, (1, 3): 1.0, (2, 9): 1.0, (0, 2): 1.0, (3, 7): 1.0, (6, 10): 1.0, (2, 6): 1.0, (5, 7): 1.0, (4, 11): 1.0, (4, 6): 1.0, (1, 5): 1.0, (0, 4): 1.0, (0, 8): 1.0, (9, 16): 1.0, (10, 17): 1.0, (11, 18): 1.0, (8, 11): 1.0, (10, 11): 1.0, (9, 10): 1.0, (8, 9): 1.0, (12, 19): 1.0, (3, 13): 1.0, (7, 14): 1.0, (5, 15): 1.0, (12, 13): 1.0, (13, 14): 1.0, (14, 15): 1.0, (12, 15): 1.0, (13, 16): 1.0, (14, 17): 1.0, (15, 18): 1.0, (8, 19): 1.0, (16, 19): 1.0, (16, 17): 1.0, (17, 18): 1.0, (18, 19): 1.0, (20, 21): 1.0, (21, 22): 1.0, (22, 23): 1.0, (20, 23): 1.0, (19, 20): 1.0, (12, 21): 1.0, (15, 22): 1.0, (18, 23): 1.0, (24, 25): 1.0, (25, 26): 1.0, (26, 27): 1.0, (24, 27): 1.0, (7, 26): 1.0, (5, 27): 1.0, (1, 24): 1.0, (3, 25): 1.0}
me_cube_015.attributes.new('crease_edge', 'FLOAT', 'EDGE').data.foreach_set('value', [_k.get((min(e.vertices), max(e.vertices)), 0.0) for e in me_cube_015.edges])
me_cube_015.materials.append(None)
me_cube_015.materials.append(None)
me_cube_015.materials.append(None)
me_cube_015.materials.append(None)
me_cube_015.use_remesh_preserve_volume = False
me_cube_015.use_remesh_preserve_attributes = False
me_cube_015.use_mirror_vertex_groups = False
me_cube_015.update()

# ---- objects
ob_ap_slideswitchadj = bpy.data.objects.new('AP_slideswitchadj', me_cube_006)
ob_ob_slideswitchadj = bpy.data.objects.new('OB_slideswitchadj', me_plane_027)
ob_emp_slideswitchadj = bpy.data.objects.new('EMP_slideswitchadj', None)
ob_bb_slideswitchadj = bpy.data.objects.new('BB_slideswitchadj', me_cube_015)

# ---- transforms, parenting, visibility, modifiers, constraints
ob_ap_slideswitchadj.location = (0.0, 0.0, 0.0)
ob_ap_slideswitchadj.scale = (0.1516, 0.1516, 0.1516)
ob_ap_slideswitchadj.hide_render = True
ob_ap_slideswitchadj.visible_camera = False
ob_ap_slideswitchadj.visible_diffuse = False
ob_ap_slideswitchadj.visible_glossy = False
ob_ap_slideswitchadj.visible_transmission = False
ob_ap_slideswitchadj.visible_volume_scatter = False
ob_ap_slideswitchadj.visible_shadow = False
ob_ap_slideswitchadj.display_type = 'WIRE'
ob_ap_slideswitchadj.show_wire = True
ob_ap_slideswitchadj.show_all_edges = True
ob_ap_slideswitchadj.show_in_front = True
ob_ap_slideswitchadj.lineart.crease_threshold = 0.0
_m = ob_ap_slideswitchadj.modifiers.new('Hook-Empty', 'HOOK')
_m.center = (0.0, -2.672, 0.0)
_m.matrix_inverse = ((1.0, 0.0, 0.0, 0.0), (0.0, 1.0, 0.0, 2.672), (0.0, 0.0, 1.0, 0.0), (0.0, 0.0, 0.0, 1.0))
_m.object = ob_emp_slideswitchadj
ob_ob_slideswitchadj.parent = ob_ap_slideswitchadj
ob_ob_slideswitchadj.location = (0.0, 0.0, 0.0)
ob_ob_slideswitchadj.display_type = 'SOLID'
ob_ob_slideswitchadj.show_transparent = True
ob_ob_slideswitchadj.lineart.crease_threshold = 0.0
_m = ob_ob_slideswitchadj.modifiers.new('Hook-Empty', 'HOOK')
_m.center = (0.0, -2.672, 0.0)
_m.matrix_inverse = ((1.0, 0.0, 0.0, 0.0), (0.0, 1.0, 0.0, 2.672), (0.0, 0.0, 1.0, 0.0), (0.0, 0.0, 0.0, 1.0))
_m.object = ob_emp_slideswitchadj
_m = ob_ob_slideswitchadj.modifiers.new('Bevel', 'BEVEL')
_m.width = 0.0136
_m.width_pct = 0.0136
_m.segments = 3
_m.limit_method = 'WEIGHT'
_m.use_clamp_overlap = False
_m.profile = 0.7
_m.spread = 0.0
_m = ob_ob_slideswitchadj.modifiers.new('Auto Smooth', 'NODES')
_m.node_group = ng_auto_smooth
_gi = [s.identifier for s in ng_auto_smooth.interface.items_tree if s.item_type == 'SOCKET' and s.in_out == 'INPUT']
_m[_gi[1]] = 1.047  # Angle
ob_emp_slideswitchadj.parent = ob_ob_slideswitchadj
ob_emp_slideswitchadj.matrix_parent_inverse = Matrix(((1.0, 0.0, 0.0, 4.471), (0.0, 1.0, 0.0, 0.0), (0.0, 0.0, 1.0, 0.0), (0.0, 0.0, 0.0, 1.0)))
ob_emp_slideswitchadj.location = (-4.471, -2.672, 0.0)
ob_emp_slideswitchadj.empty_display_type = 'SPHERE'
ob_emp_slideswitchadj.empty_display_size = 0.537
ob_emp_slideswitchadj.empty_image_offset = (0.0, 0.0)
ob_emp_slideswitchadj.hide_render = True
ob_emp_slideswitchadj.visible_camera = False
ob_emp_slideswitchadj.visible_diffuse = False
ob_emp_slideswitchadj.visible_glossy = False
ob_emp_slideswitchadj.visible_transmission = False
ob_emp_slideswitchadj.visible_volume_scatter = False
ob_emp_slideswitchadj.visible_shadow = False
ob_emp_slideswitchadj.display_type = 'WIRE'
ob_emp_slideswitchadj.lineart.crease_threshold = 0.0
ob_bb_slideswitchadj.parent = ob_ap_slideswitchadj
ob_bb_slideswitchadj.location = (0.0, 0.0, 0.0)
ob_bb_slideswitchadj.hide_render = True
ob_bb_slideswitchadj.visible_camera = False
ob_bb_slideswitchadj.visible_diffuse = False
ob_bb_slideswitchadj.visible_glossy = False
ob_bb_slideswitchadj.visible_transmission = False
ob_bb_slideswitchadj.visible_volume_scatter = False
ob_bb_slideswitchadj.visible_shadow = False
ob_bb_slideswitchadj.display_type = 'WIRE'
ob_bb_slideswitchadj.show_wire = True
ob_bb_slideswitchadj.show_all_edges = True
ob_bb_slideswitchadj.lineart.crease_threshold = 0.0
_m = ob_bb_slideswitchadj.modifiers.new('Hook-Empty', 'HOOK')
_m.center = (0.0, -2.672, 0.0)
_m.matrix_inverse = ((1.0, 0.0, 0.0, 0.0), (0.0, 1.0, 0.0, 2.672), (0.0, 0.0, 1.0, 0.0), (0.0, 0.0, 0.0, 1.0))
_m.object = ob_emp_slideswitchadj

# ---- collection membership
col_collection_1.objects.link(ob_ap_slideswitchadj)
col_collection_1.objects.link(ob_ob_slideswitchadj)
col_collection_1.objects.link(ob_emp_slideswitchadj)
col_collection_1.objects.link(ob_bb_slideswitchadj)

# ---- scene / render settings (as saved in the file)
scene.frame_start = 1; scene.frame_end = 100; scene.frame_set(98)
scene.render.engine = 'CYCLES'
scene.render.image_settings.color_depth = '16'
scene.render.image_settings.compression = 90
scene.render.resolution_x = 1024
scene.render.resolution_y = 1024
scene.render.resolution_percentage = 50
scene.render.dither_intensity = 0.0
scene.render.use_simplify = True
scene.render.use_persistent_data = True
scene.cycles.use_denoising = False
scene.cycles.samples = 100
scene.cycles.sampling_pattern = 'TABULATED_SOBOL'
scene.cycles.light_sampling_threshold = 0.0
scene.cycles.use_adaptive_sampling = False
scene.cycles.use_light_tree = False
scene.cycles.caustics_reflective = False
scene.cycles.caustics_refractive = False
scene.cycles.blur_glossy = 4.0
scene.cycles.max_bounces = 4
scene.cycles.transmission_bounces = 4
scene.cycles.volume_bounces = 2
scene.cycles.transparent_max_bounces = 4
scene.cycles.use_animated_seed = True
scene.cycles.sample_clamp_direct = 4.0
scene.cycles.sample_clamp_indirect = 2.0
scene.cycles.debug_bvh_type = 'STATIC_BVH'
scene.view_settings.view_transform = 'Standard'
bpy.context.view_layer.update()

# ---- added for rendering (the .blend has no active camera): camera
cam_auto = bpy.data.cameras.new('AutoCamera')
cam_auto.lens = 50.0
cam_auto.sensor_width = 36.0
cam_auto.clip_end = 1000.0
ob_auto_camera = bpy.data.objects.new('AutoCamera', cam_auto)
scene.collection.objects.link(ob_auto_camera)
ob_auto_camera.location = (0.677476, -0.888796, 0.458068)
ob_auto_camera.rotation_euler = (1.09748, -7.21219e-08, 0.694738)
scene.camera = ob_auto_camera
bpy.context.view_layer.update()
